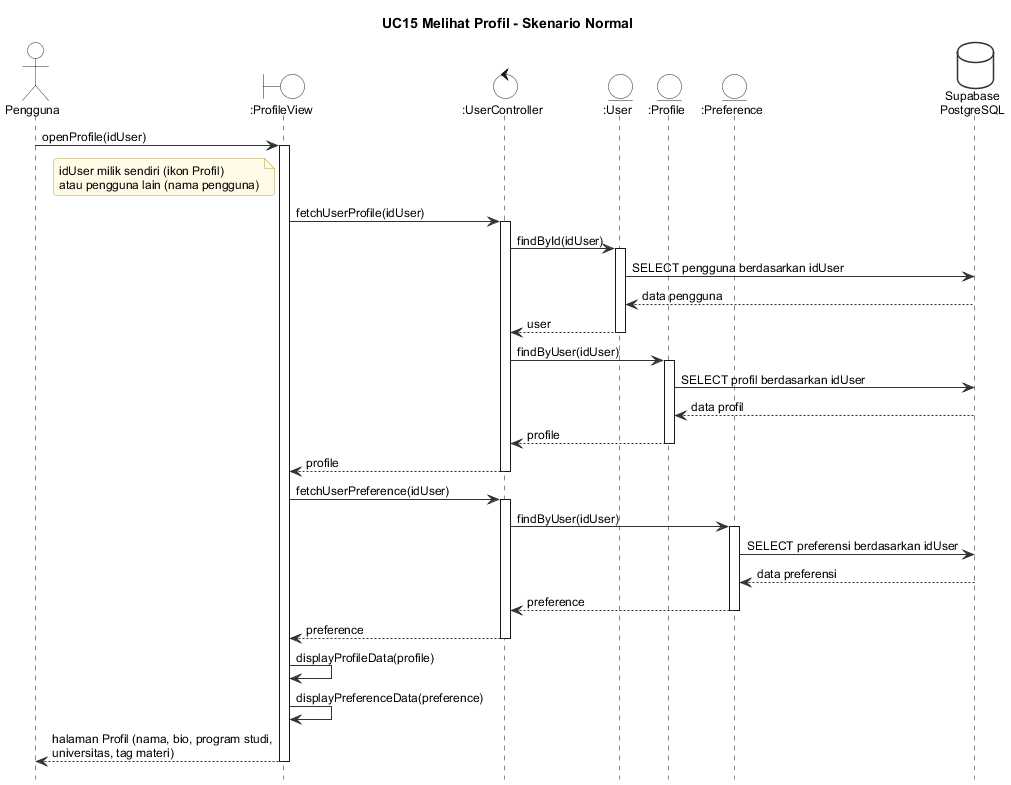

The diagram above was rendered by PlantUML. Its source (embedded in the PNG):
@startuml seq-uc15-normal
!include _style.iuml
title UC15 Melihat Profil - Skenario Normal

actor Pengguna
boundary ":ProfileView" as View
control ":UserController" as Ctrl
entity ":User" as Usr
entity ":Profile" as Prof
entity ":Preference" as Pref
database "Supabase\nPostgreSQL" as DB

Pengguna -> View : openProfile(idUser)
activate View
note left of View : idUser milik sendiri (ikon Profil)\natau pengguna lain (nama pengguna)

View -> Ctrl : fetchUserProfile(idUser)
activate Ctrl
Ctrl -> Usr : findById(idUser)
activate Usr
Usr -> DB : SELECT pengguna berdasarkan idUser
DB --> Usr : data pengguna
Usr --> Ctrl : user
deactivate Usr
Ctrl -> Prof : findByUser(idUser)
activate Prof
Prof -> DB : SELECT profil berdasarkan idUser
DB --> Prof : data profil
Prof --> Ctrl : profile
deactivate Prof
Ctrl --> View : profile
deactivate Ctrl

View -> Ctrl : fetchUserPreference(idUser)
activate Ctrl
Ctrl -> Pref : findByUser(idUser)
activate Pref
Pref -> DB : SELECT preferensi berdasarkan idUser
DB --> Pref : data preferensi
Pref --> Ctrl : preference
deactivate Pref
Ctrl --> View : preference
deactivate Ctrl

View -> View : displayProfileData(profile)
View -> View : displayPreferenceData(preference)
View --> Pengguna : halaman Profil (nama, bio, program studi,\nuniversitas, tag materi)
deactivate View
@enduml